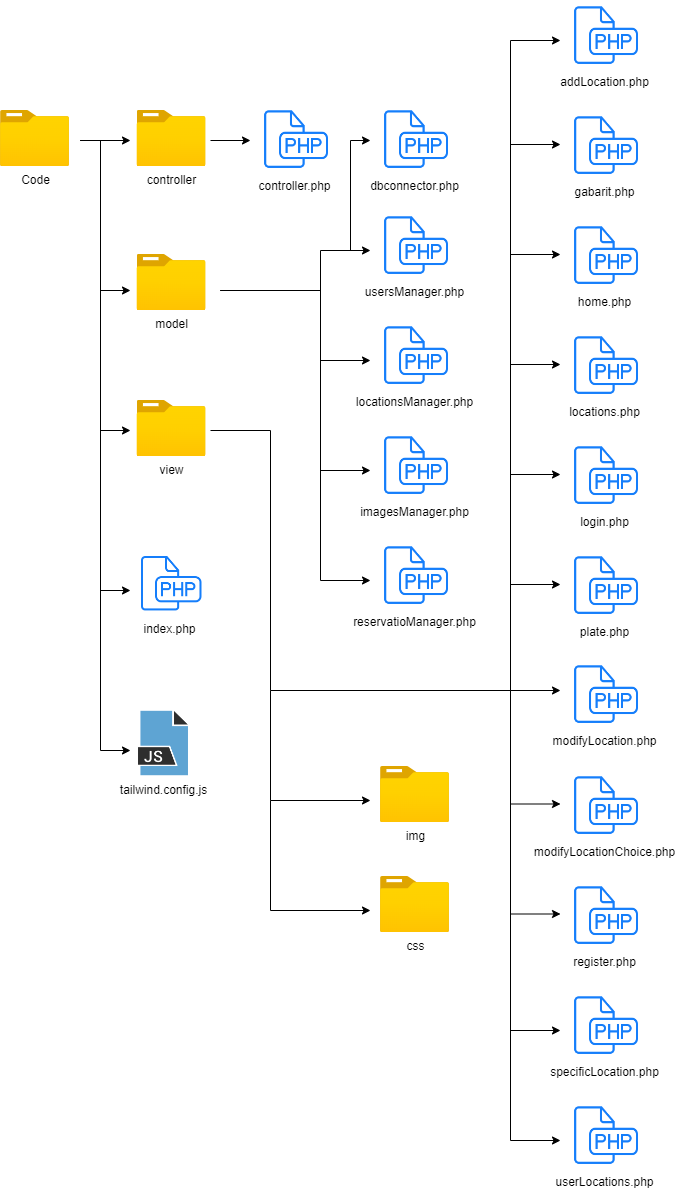

The diagram above was exported from draw.io. Its source (the exported page's mxGraphModel, read from the mxfile embedded in the PNG):
<mxGraphModel dx="1434" dy="2003" grid="1" gridSize="10" guides="1" tooltips="1" connect="1" arrows="1" fold="1" page="1" pageScale="1" pageWidth="827" pageHeight="1169" math="0" shadow="0">
  <root>
    <mxCell id="0" />
    <mxCell id="1" parent="0" />
    <mxCell id="RVoRqfPRP4vs4asX_8P8-6" value="Code" style="aspect=fixed;html=1;points=[];align=center;image;fontSize=12;image=img/lib/azure2/general/Folder_Blank.svg;" parent="1" vertex="1">
      <mxGeometry x="50" y="80" width="69" height="56.00000000000001" as="geometry" />
    </mxCell>
    <mxCell id="RVoRqfPRP4vs4asX_8P8-12" value="controller" style="aspect=fixed;html=1;points=[];align=center;image;fontSize=12;image=img/lib/azure2/general/Folder_Blank.svg;" parent="1" vertex="1">
      <mxGeometry x="186.5" y="80" width="69" height="56.00000000000001" as="geometry" />
    </mxCell>
    <mxCell id="RVoRqfPRP4vs4asX_8P8-13" value="model" style="aspect=fixed;html=1;points=[];align=center;image;fontSize=12;image=img/lib/azure2/general/Folder_Blank.svg;" parent="1" vertex="1">
      <mxGeometry x="186.5" y="224" width="69" height="56.00000000000001" as="geometry" />
    </mxCell>
    <mxCell id="RVoRqfPRP4vs4asX_8P8-18" value="" style="endArrow=classic;html=1;rounded=0;" parent="1" edge="1">
      <mxGeometry width="50" height="50" relative="1" as="geometry">
        <mxPoint x="130" y="110" as="sourcePoint" />
        <mxPoint x="180" y="110" as="targetPoint" />
      </mxGeometry>
    </mxCell>
    <mxCell id="RVoRqfPRP4vs4asX_8P8-19" value="view" style="aspect=fixed;html=1;points=[];align=center;image;fontSize=12;image=img/lib/azure2/general/Folder_Blank.svg;" parent="1" vertex="1">
      <mxGeometry x="186.5" y="370" width="69" height="56.00000000000001" as="geometry" />
    </mxCell>
    <mxCell id="RVoRqfPRP4vs4asX_8P8-24" value="controller.php" style="shape=image;html=1;verticalAlign=top;verticalLabelPosition=bottom;labelBackgroundColor=#ffffff;imageAspect=0;aspect=fixed;image=https://cdn1.iconfinder.com/data/icons/hawcons/32/699163-icon-86-document-file-php-128.png" parent="1" vertex="1">
      <mxGeometry x="310" y="74" width="68" height="68" as="geometry" />
    </mxCell>
    <mxCell id="RVoRqfPRP4vs4asX_8P8-28" value="imagesManager.php" style="shape=image;html=1;verticalAlign=top;verticalLabelPosition=bottom;labelBackgroundColor=#ffffff;imageAspect=0;aspect=fixed;image=https://cdn1.iconfinder.com/data/icons/hawcons/32/699163-icon-86-document-file-php-128.png" parent="1" vertex="1">
      <mxGeometry x="430" y="400" width="68" height="68" as="geometry" />
    </mxCell>
    <mxCell id="RVoRqfPRP4vs4asX_8P8-29" value="locationsManager.php" style="shape=image;html=1;verticalAlign=top;verticalLabelPosition=bottom;labelBackgroundColor=#ffffff;imageAspect=0;aspect=fixed;image=https://cdn1.iconfinder.com/data/icons/hawcons/32/699163-icon-86-document-file-php-128.png" parent="1" vertex="1">
      <mxGeometry x="430" y="290" width="68" height="68" as="geometry" />
    </mxCell>
    <mxCell id="RVoRqfPRP4vs4asX_8P8-30" value="usersManager.php" style="shape=image;html=1;verticalAlign=top;verticalLabelPosition=bottom;labelBackgroundColor=#ffffff;imageAspect=0;aspect=fixed;image=https://cdn1.iconfinder.com/data/icons/hawcons/32/699163-icon-86-document-file-php-128.png" parent="1" vertex="1">
      <mxGeometry x="430" y="180" width="68" height="68" as="geometry" />
    </mxCell>
    <mxCell id="RVoRqfPRP4vs4asX_8P8-31" value="dbconnector.php" style="shape=image;html=1;verticalAlign=top;verticalLabelPosition=bottom;labelBackgroundColor=#ffffff;imageAspect=0;aspect=fixed;image=https://cdn1.iconfinder.com/data/icons/hawcons/32/699163-icon-86-document-file-php-128.png" parent="1" vertex="1">
      <mxGeometry x="430" y="74" width="68" height="68" as="geometry" />
    </mxCell>
    <mxCell id="RVoRqfPRP4vs4asX_8P8-32" value="reservatioManager.php" style="shape=image;html=1;verticalAlign=top;verticalLabelPosition=bottom;labelBackgroundColor=#ffffff;imageAspect=0;aspect=fixed;image=https://cdn1.iconfinder.com/data/icons/hawcons/32/699163-icon-86-document-file-php-128.png" parent="1" vertex="1">
      <mxGeometry x="430" y="510" width="68" height="68" as="geometry" />
    </mxCell>
    <mxCell id="RVoRqfPRP4vs4asX_8P8-33" value="index.php" style="shape=image;html=1;verticalAlign=top;verticalLabelPosition=bottom;labelBackgroundColor=#ffffff;imageAspect=0;aspect=fixed;image=https://cdn1.iconfinder.com/data/icons/hawcons/32/699163-icon-86-document-file-php-128.png" parent="1" vertex="1">
      <mxGeometry x="187" y="520" width="64.5" height="64.5" as="geometry" />
    </mxCell>
    <mxCell id="RVoRqfPRP4vs4asX_8P8-36" value="" style="endArrow=classic;html=1;rounded=0;" parent="1" edge="1">
      <mxGeometry width="50" height="50" relative="1" as="geometry">
        <mxPoint x="130" y="110" as="sourcePoint" />
        <mxPoint x="180" y="400" as="targetPoint" />
        <Array as="points">
          <mxPoint x="150" y="110" />
          <mxPoint x="150" y="400" />
        </Array>
      </mxGeometry>
    </mxCell>
    <mxCell id="RVoRqfPRP4vs4asX_8P8-37" value="" style="endArrow=classic;html=1;rounded=0;" parent="1" edge="1">
      <mxGeometry width="50" height="50" relative="1" as="geometry">
        <mxPoint x="130" y="110" as="sourcePoint" />
        <mxPoint x="180" y="260" as="targetPoint" />
        <Array as="points">
          <mxPoint x="150" y="110" />
          <mxPoint x="150" y="260" />
        </Array>
      </mxGeometry>
    </mxCell>
    <mxCell id="RVoRqfPRP4vs4asX_8P8-38" value="" style="endArrow=classic;html=1;rounded=0;" parent="1" edge="1">
      <mxGeometry width="50" height="50" relative="1" as="geometry">
        <mxPoint x="130" y="110" as="sourcePoint" />
        <mxPoint x="180" y="560" as="targetPoint" />
        <Array as="points">
          <mxPoint x="150" y="110" />
          <mxPoint x="150" y="560" />
        </Array>
      </mxGeometry>
    </mxCell>
    <mxCell id="RVoRqfPRP4vs4asX_8P8-39" value="" style="endArrow=classic;html=1;rounded=0;" parent="1" edge="1">
      <mxGeometry width="50" height="50" relative="1" as="geometry">
        <mxPoint x="130" y="110" as="sourcePoint" />
        <mxPoint x="180" y="720" as="targetPoint" />
        <Array as="points">
          <mxPoint x="150" y="110" />
          <mxPoint x="150" y="720" />
        </Array>
      </mxGeometry>
    </mxCell>
    <mxCell id="RVoRqfPRP4vs4asX_8P8-40" value="" style="endArrow=classic;html=1;rounded=0;" parent="1" edge="1">
      <mxGeometry width="50" height="50" relative="1" as="geometry">
        <mxPoint x="260" y="110" as="sourcePoint" />
        <mxPoint x="300" y="110" as="targetPoint" />
      </mxGeometry>
    </mxCell>
    <mxCell id="RVoRqfPRP4vs4asX_8P8-53" value="addLocation.php" style="shape=image;html=1;verticalAlign=top;verticalLabelPosition=bottom;labelBackgroundColor=#ffffff;imageAspect=0;aspect=fixed;image=https://cdn1.iconfinder.com/data/icons/hawcons/32/699163-icon-86-document-file-php-128.png" parent="1" vertex="1">
      <mxGeometry x="620" y="-30" width="68" height="68" as="geometry" />
    </mxCell>
    <mxCell id="RVoRqfPRP4vs4asX_8P8-54" value="gabarit.php" style="shape=image;html=1;verticalAlign=top;verticalLabelPosition=bottom;labelBackgroundColor=#ffffff;imageAspect=0;aspect=fixed;image=https://cdn1.iconfinder.com/data/icons/hawcons/32/699163-icon-86-document-file-php-128.png" parent="1" vertex="1">
      <mxGeometry x="620" y="80" width="68" height="68" as="geometry" />
    </mxCell>
    <mxCell id="RVoRqfPRP4vs4asX_8P8-55" value="home.php" style="shape=image;html=1;verticalAlign=top;verticalLabelPosition=bottom;labelBackgroundColor=#ffffff;imageAspect=0;aspect=fixed;image=https://cdn1.iconfinder.com/data/icons/hawcons/32/699163-icon-86-document-file-php-128.png" parent="1" vertex="1">
      <mxGeometry x="620" y="190" width="68" height="68" as="geometry" />
    </mxCell>
    <mxCell id="RVoRqfPRP4vs4asX_8P8-56" value="locations.php" style="shape=image;html=1;verticalAlign=top;verticalLabelPosition=bottom;labelBackgroundColor=#ffffff;imageAspect=0;aspect=fixed;image=https://cdn1.iconfinder.com/data/icons/hawcons/32/699163-icon-86-document-file-php-128.png" parent="1" vertex="1">
      <mxGeometry x="620" y="300" width="68" height="68" as="geometry" />
    </mxCell>
    <mxCell id="RVoRqfPRP4vs4asX_8P8-57" value="login.php" style="shape=image;html=1;verticalAlign=top;verticalLabelPosition=bottom;labelBackgroundColor=#ffffff;imageAspect=0;aspect=fixed;image=https://cdn1.iconfinder.com/data/icons/hawcons/32/699163-icon-86-document-file-php-128.png" parent="1" vertex="1">
      <mxGeometry x="620" y="410" width="68" height="68" as="geometry" />
    </mxCell>
    <mxCell id="RVoRqfPRP4vs4asX_8P8-58" value="plate.php" style="shape=image;html=1;verticalAlign=top;verticalLabelPosition=bottom;labelBackgroundColor=#ffffff;imageAspect=0;aspect=fixed;image=https://cdn1.iconfinder.com/data/icons/hawcons/32/699163-icon-86-document-file-php-128.png" parent="1" vertex="1">
      <mxGeometry x="620" y="520" width="68" height="68" as="geometry" />
    </mxCell>
    <mxCell id="RVoRqfPRP4vs4asX_8P8-59" value="modifyLocation.php" style="shape=image;html=1;verticalAlign=top;verticalLabelPosition=bottom;labelBackgroundColor=#ffffff;imageAspect=0;aspect=fixed;image=https://cdn1.iconfinder.com/data/icons/hawcons/32/699163-icon-86-document-file-php-128.png" parent="1" vertex="1">
      <mxGeometry x="620" y="629" width="68" height="68" as="geometry" />
    </mxCell>
    <mxCell id="RVoRqfPRP4vs4asX_8P8-60" value="modifyLocationChoice.php" style="shape=image;html=1;verticalAlign=top;verticalLabelPosition=bottom;labelBackgroundColor=#ffffff;imageAspect=0;aspect=fixed;image=https://cdn1.iconfinder.com/data/icons/hawcons/32/699163-icon-86-document-file-php-128.png" parent="1" vertex="1">
      <mxGeometry x="620" y="740" width="68" height="68" as="geometry" />
    </mxCell>
    <mxCell id="RVoRqfPRP4vs4asX_8P8-61" value="register.php" style="shape=image;html=1;verticalAlign=top;verticalLabelPosition=bottom;labelBackgroundColor=#ffffff;imageAspect=0;aspect=fixed;image=https://cdn1.iconfinder.com/data/icons/hawcons/32/699163-icon-86-document-file-php-128.png" parent="1" vertex="1">
      <mxGeometry x="620" y="850" width="68" height="68" as="geometry" />
    </mxCell>
    <mxCell id="RVoRqfPRP4vs4asX_8P8-62" value="specificLocation.php" style="shape=image;html=1;verticalAlign=top;verticalLabelPosition=bottom;labelBackgroundColor=#ffffff;imageAspect=0;aspect=fixed;image=https://cdn1.iconfinder.com/data/icons/hawcons/32/699163-icon-86-document-file-php-128.png" parent="1" vertex="1">
      <mxGeometry x="620" y="960" width="68" height="68" as="geometry" />
    </mxCell>
    <mxCell id="RVoRqfPRP4vs4asX_8P8-63" value="img" style="aspect=fixed;html=1;points=[];align=center;image;fontSize=12;image=img/lib/azure2/general/Folder_Blank.svg;" parent="1" vertex="1">
      <mxGeometry x="430" y="736" width="69" height="56.00000000000001" as="geometry" />
    </mxCell>
    <mxCell id="RVoRqfPRP4vs4asX_8P8-64" value="css" style="aspect=fixed;html=1;points=[];align=center;image;fontSize=12;image=img/lib/azure2/general/Folder_Blank.svg;" parent="1" vertex="1">
      <mxGeometry x="430" y="846" width="69" height="56.00000000000001" as="geometry" />
    </mxCell>
    <mxCell id="RVoRqfPRP4vs4asX_8P8-65" value="" style="endArrow=classic;html=1;rounded=0;" parent="1" edge="1">
      <mxGeometry width="50" height="50" relative="1" as="geometry">
        <mxPoint x="270" y="260" as="sourcePoint" />
        <mxPoint x="420" y="220" as="targetPoint" />
        <Array as="points">
          <mxPoint x="370" y="260" />
          <mxPoint x="370" y="220" />
        </Array>
      </mxGeometry>
    </mxCell>
    <mxCell id="RVoRqfPRP4vs4asX_8P8-67" value="" style="endArrow=classic;html=1;rounded=0;" parent="1" edge="1">
      <mxGeometry width="50" height="50" relative="1" as="geometry">
        <mxPoint x="270" y="260" as="sourcePoint" />
        <mxPoint x="420" y="330" as="targetPoint" />
        <Array as="points">
          <mxPoint x="370" y="260" />
          <mxPoint x="370" y="330" />
        </Array>
      </mxGeometry>
    </mxCell>
    <mxCell id="RVoRqfPRP4vs4asX_8P8-68" value="" style="endArrow=classic;html=1;rounded=0;" parent="1" edge="1">
      <mxGeometry width="50" height="50" relative="1" as="geometry">
        <mxPoint x="270" y="260" as="sourcePoint" />
        <mxPoint x="420" y="440" as="targetPoint" />
        <Array as="points">
          <mxPoint x="370" y="260" />
          <mxPoint x="370" y="440" />
        </Array>
      </mxGeometry>
    </mxCell>
    <mxCell id="RVoRqfPRP4vs4asX_8P8-69" value="" style="endArrow=classic;html=1;rounded=0;" parent="1" edge="1">
      <mxGeometry width="50" height="50" relative="1" as="geometry">
        <mxPoint x="270" y="260" as="sourcePoint" />
        <mxPoint x="420" y="550" as="targetPoint" />
        <Array as="points">
          <mxPoint x="370" y="260" />
          <mxPoint x="370" y="550" />
        </Array>
      </mxGeometry>
    </mxCell>
    <mxCell id="RVoRqfPRP4vs4asX_8P8-70" value="" style="endArrow=classic;html=1;rounded=0;" parent="1" edge="1">
      <mxGeometry width="50" height="50" relative="1" as="geometry">
        <mxPoint x="260" y="400" as="sourcePoint" />
        <mxPoint x="610" y="10" as="targetPoint" />
        <Array as="points">
          <mxPoint x="320" y="400" />
          <mxPoint x="320" y="660" />
          <mxPoint x="560" y="660" />
          <mxPoint x="560" y="10" />
        </Array>
      </mxGeometry>
    </mxCell>
    <mxCell id="RVoRqfPRP4vs4asX_8P8-71" value="" style="endArrow=classic;html=1;rounded=0;" parent="1" edge="1">
      <mxGeometry width="50" height="50" relative="1" as="geometry">
        <mxPoint x="560" y="114" as="sourcePoint" />
        <mxPoint x="610" y="114" as="targetPoint" />
      </mxGeometry>
    </mxCell>
    <mxCell id="RVoRqfPRP4vs4asX_8P8-72" value="" style="endArrow=classic;html=1;rounded=0;" parent="1" edge="1">
      <mxGeometry width="50" height="50" relative="1" as="geometry">
        <mxPoint x="560" y="224" as="sourcePoint" />
        <mxPoint x="610" y="224" as="targetPoint" />
      </mxGeometry>
    </mxCell>
    <mxCell id="RVoRqfPRP4vs4asX_8P8-73" value="" style="endArrow=classic;html=1;rounded=0;" parent="1" edge="1">
      <mxGeometry width="50" height="50" relative="1" as="geometry">
        <mxPoint x="560" y="334" as="sourcePoint" />
        <mxPoint x="610" y="334" as="targetPoint" />
      </mxGeometry>
    </mxCell>
    <mxCell id="RVoRqfPRP4vs4asX_8P8-74" value="" style="endArrow=classic;html=1;rounded=0;" parent="1" edge="1">
      <mxGeometry width="50" height="50" relative="1" as="geometry">
        <mxPoint x="560" y="444" as="sourcePoint" />
        <mxPoint x="610" y="444" as="targetPoint" />
      </mxGeometry>
    </mxCell>
    <mxCell id="RVoRqfPRP4vs4asX_8P8-75" value="" style="endArrow=classic;html=1;rounded=0;" parent="1" edge="1">
      <mxGeometry width="50" height="50" relative="1" as="geometry">
        <mxPoint x="560" y="554" as="sourcePoint" />
        <mxPoint x="610" y="554" as="targetPoint" />
      </mxGeometry>
    </mxCell>
    <mxCell id="RVoRqfPRP4vs4asX_8P8-76" value="" style="endArrow=classic;html=1;rounded=0;" parent="1" edge="1">
      <mxGeometry width="50" height="50" relative="1" as="geometry">
        <mxPoint x="370" y="660" as="sourcePoint" />
        <mxPoint x="610" y="1110" as="targetPoint" />
        <Array as="points">
          <mxPoint x="560" y="660" />
          <mxPoint x="560" y="1110" />
        </Array>
      </mxGeometry>
    </mxCell>
    <mxCell id="RVoRqfPRP4vs4asX_8P8-77" value="" style="endArrow=classic;html=1;rounded=0;" parent="1" edge="1">
      <mxGeometry width="50" height="50" relative="1" as="geometry">
        <mxPoint x="400" y="220" as="sourcePoint" />
        <mxPoint x="420" y="110" as="targetPoint" />
        <Array as="points">
          <mxPoint x="400" y="110" />
        </Array>
      </mxGeometry>
    </mxCell>
    <mxCell id="RVoRqfPRP4vs4asX_8P8-78" value="" style="endArrow=classic;html=1;rounded=0;" parent="1" edge="1">
      <mxGeometry width="50" height="50" relative="1" as="geometry">
        <mxPoint x="560" y="883.5" as="sourcePoint" />
        <mxPoint x="610" y="883.5" as="targetPoint" />
      </mxGeometry>
    </mxCell>
    <mxCell id="RVoRqfPRP4vs4asX_8P8-79" value="" style="endArrow=classic;html=1;rounded=0;" parent="1" edge="1">
      <mxGeometry width="50" height="50" relative="1" as="geometry">
        <mxPoint x="560" y="773.5" as="sourcePoint" />
        <mxPoint x="610" y="773.5" as="targetPoint" />
      </mxGeometry>
    </mxCell>
    <mxCell id="RVoRqfPRP4vs4asX_8P8-80" value="" style="endArrow=classic;html=1;rounded=0;" parent="1" edge="1">
      <mxGeometry width="50" height="50" relative="1" as="geometry">
        <mxPoint x="560" y="660" as="sourcePoint" />
        <mxPoint x="610" y="660" as="targetPoint" />
      </mxGeometry>
    </mxCell>
    <mxCell id="RVoRqfPRP4vs4asX_8P8-88" value="" style="endArrow=classic;html=1;rounded=0;" parent="1" edge="1">
      <mxGeometry width="50" height="50" relative="1" as="geometry">
        <mxPoint x="320" y="660" as="sourcePoint" />
        <mxPoint x="420" y="770" as="targetPoint" />
        <Array as="points">
          <mxPoint x="320" y="770" />
        </Array>
      </mxGeometry>
    </mxCell>
    <mxCell id="RVoRqfPRP4vs4asX_8P8-89" value="" style="endArrow=classic;html=1;rounded=0;" parent="1" edge="1">
      <mxGeometry width="50" height="50" relative="1" as="geometry">
        <mxPoint x="320" y="770" as="sourcePoint" />
        <mxPoint x="420" y="880" as="targetPoint" />
        <Array as="points">
          <mxPoint x="320" y="880" />
        </Array>
      </mxGeometry>
    </mxCell>
    <mxCell id="_uKjrXFEfFIb-F4V1F-G-1" value="tailwind.config.js" style="shape=image;html=1;verticalAlign=top;verticalLabelPosition=bottom;labelBackgroundColor=#ffffff;imageAspect=0;aspect=fixed;image=https://cdn0.iconfinder.com/data/icons/file-names-26/512/27-128.png" vertex="1" parent="1">
      <mxGeometry x="180" y="680" width="66" height="66" as="geometry" />
    </mxCell>
    <mxCell id="_uKjrXFEfFIb-F4V1F-G-2" value="" style="endArrow=classic;html=1;rounded=0;" edge="1" parent="1">
      <mxGeometry width="50" height="50" relative="1" as="geometry">
        <mxPoint x="560" y="1000" as="sourcePoint" />
        <mxPoint x="610" y="1000" as="targetPoint" />
      </mxGeometry>
    </mxCell>
    <mxCell id="_uKjrXFEfFIb-F4V1F-G-3" value="userLocations.php" style="shape=image;html=1;verticalAlign=top;verticalLabelPosition=bottom;labelBackgroundColor=#ffffff;imageAspect=0;aspect=fixed;image=https://cdn1.iconfinder.com/data/icons/hawcons/32/699163-icon-86-document-file-php-128.png" vertex="1" parent="1">
      <mxGeometry x="620" y="1070" width="68" height="68" as="geometry" />
    </mxCell>
  </root>
</mxGraphModel>